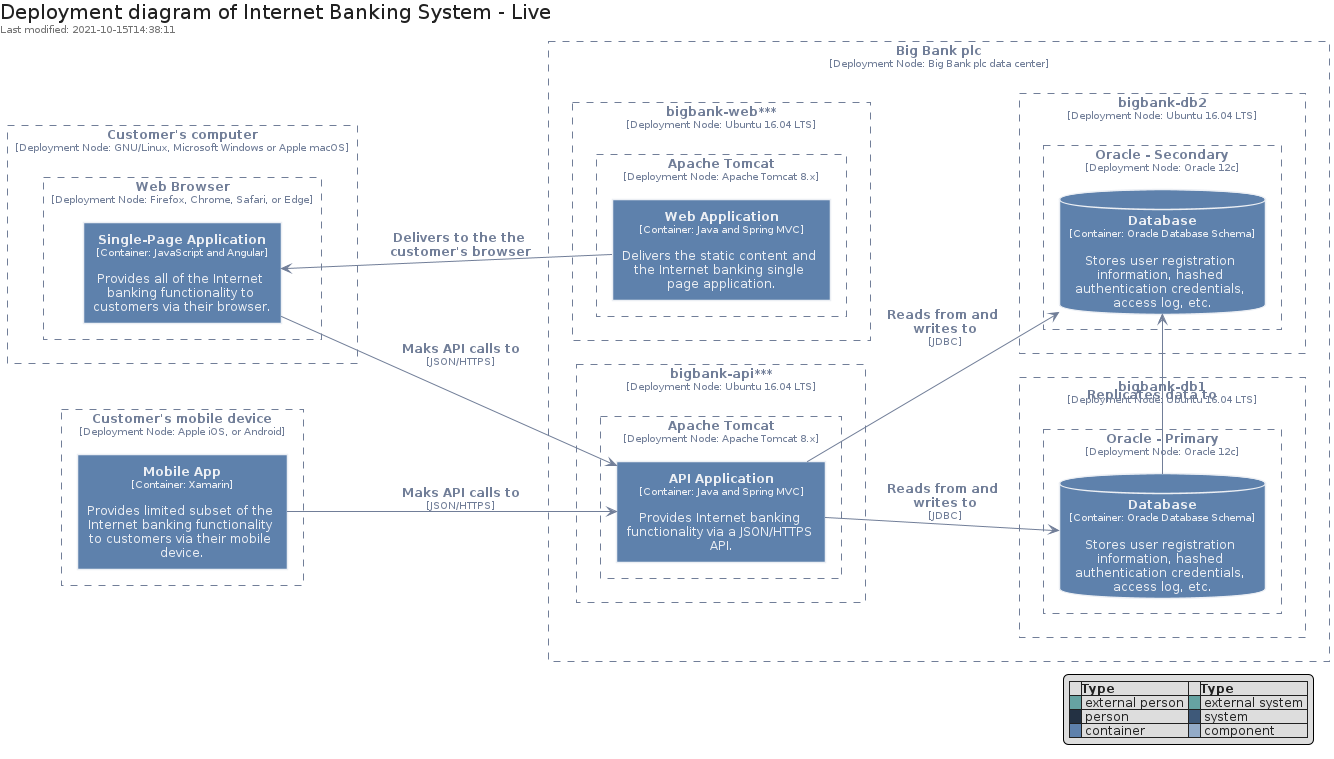

The diagram above was rendered by PlantUML. Its source (embedded in the PNG):
@startuml
' configures the library
!global $INCLUSION_MODE="local"
!global $LIB_BASE_LOCATION=".."

' loads the library's bootstrap
!include $LIB_BASE_LOCATION/bootstrap.puml

' loads the package bootstrap
include('c4nord/bootstrap')

C4Legend()
Title("Deployment diagram of Internet Banking System - Live")

left to right direction

include('c4model/Element/Container')
include('c4model/Boundary/ContainerBoundary')
include('c4model/Boundary/DeploymentNodeBoundary')
include('c4model/Element/Database')
include('c4model/Element/Component')

DeploymentNodeBoundary("dep_sa_c", "Customer's computer", "GNU/Linux, Microsoft Windows or Apple macOS") {
  DeploymentNodeBoundary("dep_sa_wb", "Web Browser", "Firefox, Chrome, Safari, or Edge") {
    Container("spa", "Single-Page Application", "Provides all of the Internet banking functionality to customers via their browser.", "JavaScript and Angular")
  }
}

DeploymentNodeBoundary("dep_ma", "Customer's mobile device", "Apple iOS, or Android") {
  Container("ma", "Mobile App", "Provides limited subset of the Internet banking functionality to customers via their mobile device.", "Xamarin")
}

DeploymentNodeBoundary("dep_bnk", "Big Bank plc", "Big Bank plc data center") {
  DeploymentNodeBoundary("dep_bnk_web", "bigbank-web***", "Ubuntu 16.04 LTS") {
    DeploymentNodeBoundary("dep_bnk_web_tc", "Apache Tomcat", "Apache Tomcat 8.x") {
      Container("wa", "Web Application", "Delivers the static content and the Internet banking single page application.", "Java and Spring MVC")
    }
  }
  DeploymentNodeBoundary("dep_bnk_api", "bigbank-api***", "Ubuntu 16.04 LTS") {
    DeploymentNodeBoundary("dep_bnk_api_tc", "Apache Tomcat", "Apache Tomcat 8.x") {
      Container("api", "API Application", "Provides Internet banking functionality via a JSON/HTTPS API.", "Java and Spring MVC")
    }
  }
  DeploymentNodeBoundary("dep_bnk_db1", "bigbank-db1", "Ubuntu 16.04 LTS") {
    DeploymentNodeBoundary("dep_bnk_db1_primary", "Oracle - Primary", "Oracle 12c") {
      Database("db", "Database", "Stores user registration information, hashed authentication credentials, access log, etc.", "Oracle Database Schema")
    }
  }
  DeploymentNodeBoundary("dep_bnk_db2", "bigbank-db2", "Ubuntu 16.04 LTS") {
    DeploymentNodeBoundary("dep_bnk_db2_secondary", "Oracle - Secondary", "Oracle 12c") {
      Database("db_bis", "Database", "Stores user registration information, hashed authentication credentials, access log, etc.", "Oracle Database Schema")
    }
  }
}

spa --> api : C4Relationship("Maks API calls to", "JSON/HTTPS")
ma --> api : C4Relationship("Maks API calls to", "JSON/HTTPS")
api --> db : C4Relationship("Reads from and writes to", "JDBC")
api --> db_bis : C4Relationship("Reads from and writes to", "JDBC")
db -right-> db_bis : C4Relationship("Replicates data to")
wa -u-> spa : C4Relationship("Delivers to the the customer's browser")

@enduml